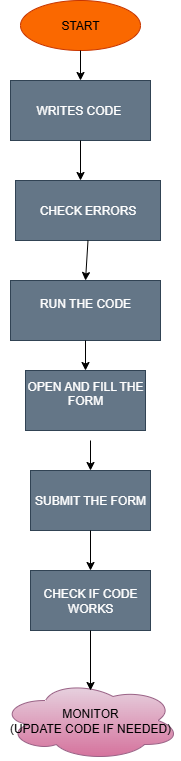

The diagram above was exported from draw.io. Its source (the exported page's mxGraphModel, read from the mxfile embedded in the PNG):
<mxGraphModel dx="1389" dy="749" grid="1" gridSize="10" guides="1" tooltips="1" connect="1" arrows="1" fold="1" page="1" pageScale="1" pageWidth="827" pageHeight="1169" math="0" shadow="0">
  <root>
    <mxCell id="0" />
    <mxCell id="1" parent="0" />
    <mxCell id="-Igu4oQgI9eZRHwTIm5G-1" value="START" style="ellipse;whiteSpace=wrap;html=1;fillColor=#fa6800;fontColor=#000000;strokeColor=#C73500;" vertex="1" parent="1">
      <mxGeometry x="300" width="120" height="50" as="geometry" />
    </mxCell>
    <mxCell id="-Igu4oQgI9eZRHwTIm5G-3" value="WRITES CODE&amp;nbsp;" style="rounded=0;whiteSpace=wrap;html=1;fillColor=#647687;fontColor=#ffffff;strokeColor=#314354;" vertex="1" parent="1">
      <mxGeometry x="290" y="80" width="140" height="60" as="geometry" />
    </mxCell>
    <mxCell id="-Igu4oQgI9eZRHwTIm5G-4" value="CHECK ERRORS" style="rounded=0;whiteSpace=wrap;html=1;fillColor=#647687;fontColor=#ffffff;strokeColor=#314354;" vertex="1" parent="1">
      <mxGeometry x="295" y="180" width="145" height="60" as="geometry" />
    </mxCell>
    <mxCell id="-Igu4oQgI9eZRHwTIm5G-5" value="RUN THE CODE&lt;div&gt;&lt;br&gt;&lt;/div&gt;" style="rounded=0;whiteSpace=wrap;html=1;fillColor=#647687;fontColor=#ffffff;strokeColor=#314354;" vertex="1" parent="1">
      <mxGeometry x="290" y="280" width="150" height="60" as="geometry" />
    </mxCell>
    <mxCell id="-Igu4oQgI9eZRHwTIm5G-6" value="OPEN AND FILL THE FORM&lt;div&gt;&lt;br&gt;&lt;/div&gt;" style="rounded=0;whiteSpace=wrap;html=1;fillColor=#647687;fontColor=#ffffff;strokeColor=#314354;" vertex="1" parent="1">
      <mxGeometry x="305" y="370" width="120" height="60" as="geometry" />
    </mxCell>
    <mxCell id="-Igu4oQgI9eZRHwTIm5G-7" value="SUBMIT THE FORM" style="rounded=0;whiteSpace=wrap;html=1;fillColor=#647687;fontColor=#ffffff;strokeColor=#314354;" vertex="1" parent="1">
      <mxGeometry x="310" y="470" width="120" height="60" as="geometry" />
    </mxCell>
    <mxCell id="-Igu4oQgI9eZRHwTIm5G-8" value="CHECK IF CODE WORKS" style="rounded=0;whiteSpace=wrap;html=1;fillColor=#647687;fontColor=#ffffff;strokeColor=#314354;" vertex="1" parent="1">
      <mxGeometry x="310" y="570" width="120" height="60" as="geometry" />
    </mxCell>
    <mxCell id="-Igu4oQgI9eZRHwTIm5G-9" value="MONITOR&lt;div&gt;(UPDATE CODE IF NEEDED)&lt;/div&gt;" style="ellipse;shape=cloud;whiteSpace=wrap;html=1;fillColor=#e6d0de;strokeColor=#996185;gradientColor=#d5739d;" vertex="1" parent="1">
      <mxGeometry x="280" y="680" width="180" height="80" as="geometry" />
    </mxCell>
    <mxCell id="-Igu4oQgI9eZRHwTIm5G-11" value="" style="endArrow=classic;html=1;rounded=0;exitX=0.5;exitY=1;exitDx=0;exitDy=0;" edge="1" parent="1" source="-Igu4oQgI9eZRHwTIm5G-1" target="-Igu4oQgI9eZRHwTIm5G-3">
      <mxGeometry width="50" height="50" relative="1" as="geometry">
        <mxPoint x="300" y="400" as="sourcePoint" />
        <mxPoint x="350" y="350" as="targetPoint" />
      </mxGeometry>
    </mxCell>
    <mxCell id="-Igu4oQgI9eZRHwTIm5G-13" value="" style="endArrow=classic;html=1;rounded=0;exitX=0.5;exitY=1;exitDx=0;exitDy=0;entryX=0.5;entryY=0;entryDx=0;entryDy=0;" edge="1" parent="1" source="-Igu4oQgI9eZRHwTIm5G-4" target="-Igu4oQgI9eZRHwTIm5G-5">
      <mxGeometry width="50" height="50" relative="1" as="geometry">
        <mxPoint x="300" y="380" as="sourcePoint" />
        <mxPoint x="350" y="330" as="targetPoint" />
      </mxGeometry>
    </mxCell>
    <mxCell id="-Igu4oQgI9eZRHwTIm5G-14" value="" style="endArrow=classic;html=1;rounded=0;exitX=0.5;exitY=1;exitDx=0;exitDy=0;" edge="1" parent="1" source="-Igu4oQgI9eZRHwTIm5G-3">
      <mxGeometry width="50" height="50" relative="1" as="geometry">
        <mxPoint x="300" y="380" as="sourcePoint" />
        <mxPoint x="360" y="180" as="targetPoint" />
      </mxGeometry>
    </mxCell>
    <mxCell id="-Igu4oQgI9eZRHwTIm5G-15" value="" style="endArrow=classic;html=1;rounded=0;" edge="1" parent="1" target="-Igu4oQgI9eZRHwTIm5G-7">
      <mxGeometry width="50" height="50" relative="1" as="geometry">
        <mxPoint x="370" y="440" as="sourcePoint" />
        <mxPoint x="350" y="330" as="targetPoint" />
      </mxGeometry>
    </mxCell>
    <mxCell id="-Igu4oQgI9eZRHwTIm5G-17" value="" style="endArrow=classic;html=1;rounded=0;entryX=0.5;entryY=0;entryDx=0;entryDy=0;exitX=0.5;exitY=1;exitDx=0;exitDy=0;" edge="1" parent="1" source="-Igu4oQgI9eZRHwTIm5G-5" target="-Igu4oQgI9eZRHwTIm5G-6">
      <mxGeometry width="50" height="50" relative="1" as="geometry">
        <mxPoint x="300" y="380" as="sourcePoint" />
        <mxPoint x="350" y="330" as="targetPoint" />
      </mxGeometry>
    </mxCell>
    <mxCell id="-Igu4oQgI9eZRHwTIm5G-18" value="" style="endArrow=classic;html=1;rounded=0;entryX=0.5;entryY=0;entryDx=0;entryDy=0;exitX=0.5;exitY=1;exitDx=0;exitDy=0;" edge="1" parent="1" source="-Igu4oQgI9eZRHwTIm5G-7" target="-Igu4oQgI9eZRHwTIm5G-8">
      <mxGeometry width="50" height="50" relative="1" as="geometry">
        <mxPoint x="300" y="380" as="sourcePoint" />
        <mxPoint x="350" y="330" as="targetPoint" />
      </mxGeometry>
    </mxCell>
    <mxCell id="-Igu4oQgI9eZRHwTIm5G-19" value="" style="endArrow=classic;html=1;rounded=0;exitX=0.5;exitY=1;exitDx=0;exitDy=0;" edge="1" parent="1" source="-Igu4oQgI9eZRHwTIm5G-8">
      <mxGeometry width="50" height="50" relative="1" as="geometry">
        <mxPoint x="300" y="520" as="sourcePoint" />
        <mxPoint x="370" y="690" as="targetPoint" />
      </mxGeometry>
    </mxCell>
  </root>
</mxGraphModel>